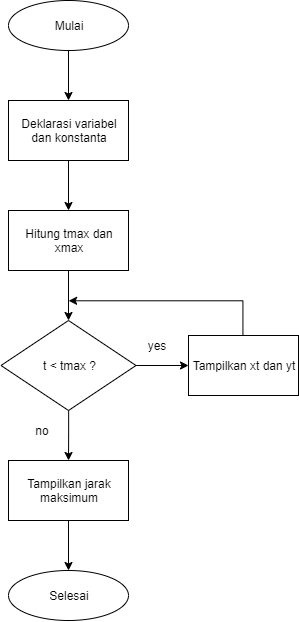

The diagram above was exported from draw.io. Its source (the exported page's mxGraphModel, read from the mxfile embedded in the PNG):
<mxGraphModel dx="1117" dy="724" grid="1" gridSize="10" guides="1" tooltips="1" connect="1" arrows="1" fold="1" page="1" pageScale="1" pageWidth="827" pageHeight="1169" math="0" shadow="0">
  <root>
    <mxCell id="WIyWlLk6GJQsqaUBKTNV-0" />
    <mxCell id="WIyWlLk6GJQsqaUBKTNV-1" parent="WIyWlLk6GJQsqaUBKTNV-0" />
    <mxCell id="VFkvaMMavzqPbHclIZ2q-2" value="" style="edgeStyle=orthogonalEdgeStyle;rounded=0;orthogonalLoop=1;jettySize=auto;html=1;" edge="1" parent="WIyWlLk6GJQsqaUBKTNV-1" source="VFkvaMMavzqPbHclIZ2q-0">
      <mxGeometry relative="1" as="geometry">
        <mxPoint x="440" y="160" as="targetPoint" />
      </mxGeometry>
    </mxCell>
    <mxCell id="VFkvaMMavzqPbHclIZ2q-0" value="Mulai" style="ellipse;whiteSpace=wrap;html=1;" vertex="1" parent="WIyWlLk6GJQsqaUBKTNV-1">
      <mxGeometry x="380" y="60" width="120" height="50" as="geometry" />
    </mxCell>
    <mxCell id="VFkvaMMavzqPbHclIZ2q-5" value="" style="edgeStyle=orthogonalEdgeStyle;rounded=0;orthogonalLoop=1;jettySize=auto;html=1;" edge="1" parent="WIyWlLk6GJQsqaUBKTNV-1" source="VFkvaMMavzqPbHclIZ2q-3">
      <mxGeometry relative="1" as="geometry">
        <mxPoint x="440" y="270" as="targetPoint" />
      </mxGeometry>
    </mxCell>
    <mxCell id="VFkvaMMavzqPbHclIZ2q-3" value="Deklarasi variabel dan konstanta" style="rounded=0;whiteSpace=wrap;html=1;" vertex="1" parent="WIyWlLk6GJQsqaUBKTNV-1">
      <mxGeometry x="380" y="160" width="120" height="60" as="geometry" />
    </mxCell>
    <mxCell id="VFkvaMMavzqPbHclIZ2q-8" value="" style="edgeStyle=orthogonalEdgeStyle;rounded=0;orthogonalLoop=1;jettySize=auto;html=1;" edge="1" parent="WIyWlLk6GJQsqaUBKTNV-1" source="VFkvaMMavzqPbHclIZ2q-6">
      <mxGeometry relative="1" as="geometry">
        <mxPoint x="440" y="380" as="targetPoint" />
      </mxGeometry>
    </mxCell>
    <mxCell id="VFkvaMMavzqPbHclIZ2q-6" value="Hitung tmax dan xmax" style="rounded=0;whiteSpace=wrap;html=1;" vertex="1" parent="WIyWlLk6GJQsqaUBKTNV-1">
      <mxGeometry x="380" y="270" width="120" height="60" as="geometry" />
    </mxCell>
    <mxCell id="VFkvaMMavzqPbHclIZ2q-11" value="" style="edgeStyle=orthogonalEdgeStyle;rounded=0;orthogonalLoop=1;jettySize=auto;html=1;" edge="1" parent="WIyWlLk6GJQsqaUBKTNV-1" source="VFkvaMMavzqPbHclIZ2q-9">
      <mxGeometry relative="1" as="geometry">
        <mxPoint x="440" y="520" as="targetPoint" />
      </mxGeometry>
    </mxCell>
    <mxCell id="VFkvaMMavzqPbHclIZ2q-16" value="" style="edgeStyle=orthogonalEdgeStyle;rounded=0;orthogonalLoop=1;jettySize=auto;html=1;" edge="1" parent="WIyWlLk6GJQsqaUBKTNV-1" source="VFkvaMMavzqPbHclIZ2q-9" target="VFkvaMMavzqPbHclIZ2q-14">
      <mxGeometry relative="1" as="geometry" />
    </mxCell>
    <mxCell id="VFkvaMMavzqPbHclIZ2q-9" value="t &amp;lt; tmax ?" style="rhombus;whiteSpace=wrap;html=1;" vertex="1" parent="WIyWlLk6GJQsqaUBKTNV-1">
      <mxGeometry x="372.5" y="380" width="135" height="90" as="geometry" />
    </mxCell>
    <mxCell id="VFkvaMMavzqPbHclIZ2q-20" value="" style="edgeStyle=orthogonalEdgeStyle;rounded=0;orthogonalLoop=1;jettySize=auto;html=1;" edge="1" parent="WIyWlLk6GJQsqaUBKTNV-1" source="VFkvaMMavzqPbHclIZ2q-14">
      <mxGeometry relative="1" as="geometry">
        <mxPoint x="440" y="360" as="targetPoint" />
        <Array as="points">
          <mxPoint x="614" y="360" />
        </Array>
      </mxGeometry>
    </mxCell>
    <mxCell id="VFkvaMMavzqPbHclIZ2q-14" value="Tampilkan xt dan yt" style="rounded=0;whiteSpace=wrap;html=1;" vertex="1" parent="WIyWlLk6GJQsqaUBKTNV-1">
      <mxGeometry x="560" y="395" width="110" height="60" as="geometry" />
    </mxCell>
    <mxCell id="VFkvaMMavzqPbHclIZ2q-24" value="" style="edgeStyle=orthogonalEdgeStyle;rounded=0;orthogonalLoop=1;jettySize=auto;html=1;" edge="1" parent="WIyWlLk6GJQsqaUBKTNV-1" source="VFkvaMMavzqPbHclIZ2q-17" target="VFkvaMMavzqPbHclIZ2q-23">
      <mxGeometry relative="1" as="geometry" />
    </mxCell>
    <mxCell id="VFkvaMMavzqPbHclIZ2q-17" value="Tampilkan jarak maksimum" style="rounded=0;whiteSpace=wrap;html=1;" vertex="1" parent="WIyWlLk6GJQsqaUBKTNV-1">
      <mxGeometry x="380" y="520" width="120" height="60" as="geometry" />
    </mxCell>
    <mxCell id="VFkvaMMavzqPbHclIZ2q-21" value="yes" style="text;html=1;strokeColor=none;fillColor=none;align=center;verticalAlign=middle;whiteSpace=wrap;rounded=0;" vertex="1" parent="WIyWlLk6GJQsqaUBKTNV-1">
      <mxGeometry x="507.5" y="395" width="40" height="20" as="geometry" />
    </mxCell>
    <mxCell id="VFkvaMMavzqPbHclIZ2q-22" value="no" style="text;html=1;strokeColor=none;fillColor=none;align=center;verticalAlign=middle;whiteSpace=wrap;rounded=0;" vertex="1" parent="WIyWlLk6GJQsqaUBKTNV-1">
      <mxGeometry x="393" y="480" width="40" height="20" as="geometry" />
    </mxCell>
    <mxCell id="VFkvaMMavzqPbHclIZ2q-23" value="Selesai" style="ellipse;whiteSpace=wrap;html=1;" vertex="1" parent="WIyWlLk6GJQsqaUBKTNV-1">
      <mxGeometry x="380" y="630" width="120" height="50" as="geometry" />
    </mxCell>
  </root>
</mxGraphModel>